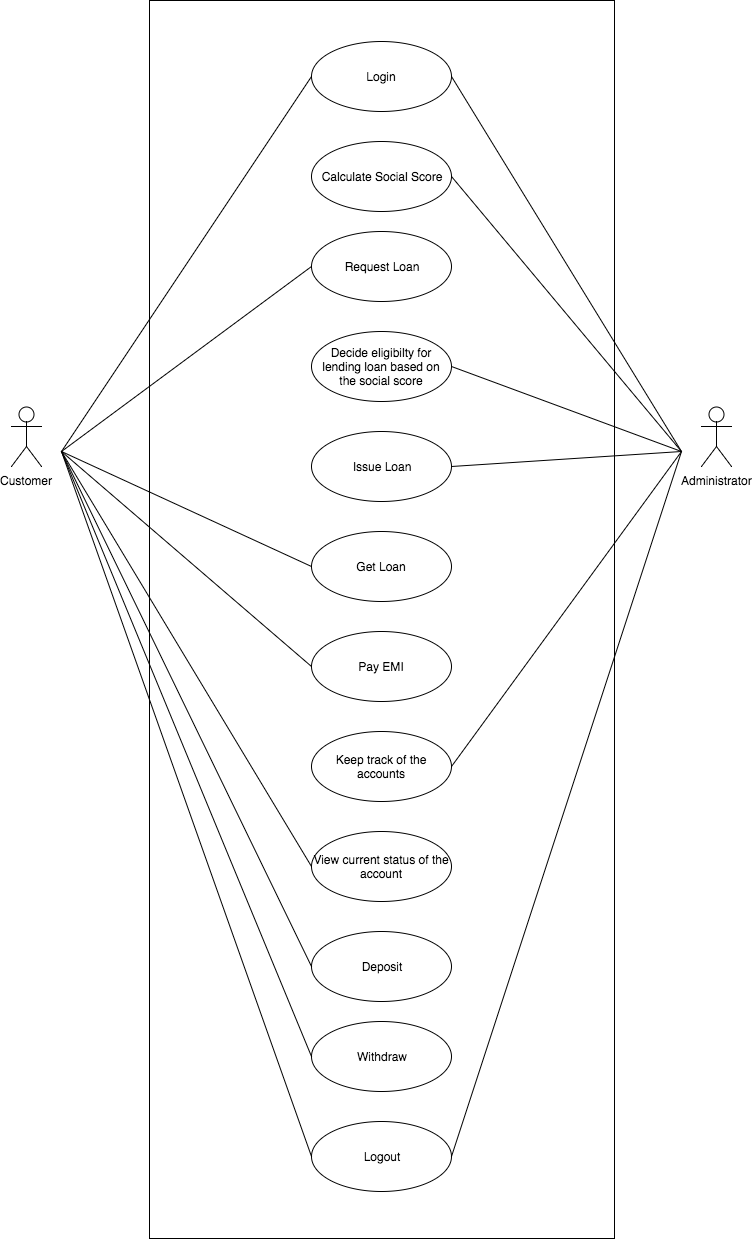

The diagram above was exported from draw.io. Its source (the exported page's mxGraphModel, read from the mxfile embedded in the PNG):
<mxGraphModel dx="1190" dy="771" grid="0" gridSize="10" guides="1" tooltips="1" connect="1" arrows="1" fold="1" page="1" pageScale="1" pageWidth="827" pageHeight="1169" background="#ffffff" math="0" shadow="0">
  <root>
    <mxCell id="0" />
    <mxCell id="1" parent="0" />
    <mxCell id="2" value="Customer" style="shape=umlActor;verticalLabelPosition=bottom;labelBackgroundColor=#ffffff;verticalAlign=top;html=1;" parent="1" vertex="1">
      <mxGeometry x="50" y="515" width="30" height="60" as="geometry" />
    </mxCell>
    <mxCell id="6" value="Login" style="ellipse;whiteSpace=wrap;html=1;" parent="1" vertex="1">
      <mxGeometry x="350" y="150" width="140" height="70" as="geometry" />
    </mxCell>
    <mxCell id="8" value="" style="endArrow=none;html=1;entryX=0;entryY=0.5;" parent="1" target="6" edge="1">
      <mxGeometry width="50" height="50" relative="1" as="geometry">
        <mxPoint x="100" y="560" as="sourcePoint" />
        <mxPoint x="340" y="202" as="targetPoint" />
      </mxGeometry>
    </mxCell>
    <mxCell id="10" value="Administrator" style="shape=umlActor;verticalLabelPosition=bottom;labelBackgroundColor=#ffffff;verticalAlign=top;html=1;" parent="1" vertex="1">
      <mxGeometry x="740" y="515" width="30" height="60" as="geometry" />
    </mxCell>
    <mxCell id="11" value="" style="endArrow=none;html=1;entryX=1;entryY=0.5;" parent="1" target="6" edge="1">
      <mxGeometry width="50" height="50" relative="1" as="geometry">
        <mxPoint x="720" y="560" as="sourcePoint" />
        <mxPoint x="170" y="380" as="targetPoint" />
        <Array as="points" />
      </mxGeometry>
    </mxCell>
    <mxCell id="12" value="Calculate Social Score" style="ellipse;whiteSpace=wrap;html=1;" parent="1" vertex="1">
      <mxGeometry x="350" y="250" width="140" height="70" as="geometry" />
    </mxCell>
    <mxCell id="13" value="Decide eligibilty for lending loan based on the social score" style="ellipse;whiteSpace=wrap;html=1;rotation=0;" parent="1" vertex="1">
      <mxGeometry x="350" y="440" width="140" height="70" as="geometry" />
    </mxCell>
    <mxCell id="14" value="Request Loan" style="ellipse;whiteSpace=wrap;html=1;" parent="1" vertex="1">
      <mxGeometry x="350" y="340" width="140" height="70" as="geometry" />
    </mxCell>
    <mxCell id="16" value="" style="endArrow=none;html=1;exitX=1;exitY=0.5;" parent="1" source="12" edge="1">
      <mxGeometry width="50" height="50" relative="1" as="geometry">
        <mxPoint x="540" y="345" as="sourcePoint" />
        <mxPoint x="720" y="560" as="targetPoint" />
      </mxGeometry>
    </mxCell>
    <mxCell id="18" value="" style="endArrow=none;html=1;entryX=0;entryY=0.5;" parent="1" target="14" edge="1">
      <mxGeometry width="50" height="50" relative="1" as="geometry">
        <mxPoint x="100" y="560" as="sourcePoint" />
        <mxPoint x="260" y="325" as="targetPoint" />
      </mxGeometry>
    </mxCell>
    <mxCell id="19" value="" style="endArrow=none;html=1;exitX=1;exitY=0.5;" parent="1" source="13" edge="1">
      <mxGeometry width="50" height="50" relative="1" as="geometry">
        <mxPoint x="570" y="410" as="sourcePoint" />
        <mxPoint x="720" y="560" as="targetPoint" />
      </mxGeometry>
    </mxCell>
    <mxCell id="20" value="Issue Loan" style="ellipse;whiteSpace=wrap;html=1;" parent="1" vertex="1">
      <mxGeometry x="350" y="540" width="140" height="70" as="geometry" />
    </mxCell>
    <mxCell id="21" value="" style="endArrow=none;html=1;exitX=1;exitY=0.5;" parent="1" source="20" edge="1">
      <mxGeometry width="50" height="50" relative="1" as="geometry">
        <mxPoint x="490" y="590" as="sourcePoint" />
        <mxPoint x="720" y="560" as="targetPoint" />
      </mxGeometry>
    </mxCell>
    <mxCell id="24" value="Get Loan" style="ellipse;whiteSpace=wrap;html=1;" parent="1" vertex="1">
      <mxGeometry x="350" y="640" width="140" height="70" as="geometry" />
    </mxCell>
    <mxCell id="25" value="" style="endArrow=none;html=1;entryX=0;entryY=0.5;" parent="1" target="24" edge="1">
      <mxGeometry width="50" height="50" relative="1" as="geometry">
        <mxPoint x="100" y="560" as="sourcePoint" />
        <mxPoint x="160" y="460" as="targetPoint" />
      </mxGeometry>
    </mxCell>
    <mxCell id="26" value="Pay EMI" style="ellipse;whiteSpace=wrap;html=1;" parent="1" vertex="1">
      <mxGeometry x="350" y="740" width="140" height="70" as="geometry" />
    </mxCell>
    <mxCell id="27" value="Keep track of the accounts" style="ellipse;whiteSpace=wrap;html=1;" parent="1" vertex="1">
      <mxGeometry x="350" y="840" width="140" height="70" as="geometry" />
    </mxCell>
    <mxCell id="28" value="View current status of the account" style="ellipse;whiteSpace=wrap;html=1;" parent="1" vertex="1">
      <mxGeometry x="350" y="940" width="140" height="70" as="geometry" />
    </mxCell>
    <mxCell id="29" value="Deposit" style="ellipse;whiteSpace=wrap;html=1;" parent="1" vertex="1">
      <mxGeometry x="350" y="1040" width="140" height="70" as="geometry" />
    </mxCell>
    <mxCell id="30" value="Withdraw" style="ellipse;whiteSpace=wrap;html=1;" parent="1" vertex="1">
      <mxGeometry x="350" y="1130" width="140" height="70" as="geometry" />
    </mxCell>
    <mxCell id="31" value="Logout" style="ellipse;whiteSpace=wrap;html=1;" parent="1" vertex="1">
      <mxGeometry x="350" y="1230" width="140" height="70" as="geometry" />
    </mxCell>
    <mxCell id="32" value="" style="endArrow=none;html=1;entryX=0;entryY=0.5;" parent="1" target="26" edge="1">
      <mxGeometry width="50" height="50" relative="1" as="geometry">
        <mxPoint x="100" y="560" as="sourcePoint" />
        <mxPoint x="200" y="760" as="targetPoint" />
      </mxGeometry>
    </mxCell>
    <mxCell id="33" value="" style="endArrow=none;html=1;entryX=0;entryY=0.5;" parent="1" target="28" edge="1">
      <mxGeometry width="50" height="50" relative="1" as="geometry">
        <mxPoint x="100" y="560" as="sourcePoint" />
        <mxPoint x="190" y="860" as="targetPoint" />
      </mxGeometry>
    </mxCell>
    <mxCell id="34" value="" style="endArrow=none;html=1;entryX=0;entryY=0.5;" parent="1" target="29" edge="1">
      <mxGeometry width="50" height="50" relative="1" as="geometry">
        <mxPoint x="100" y="560" as="sourcePoint" />
        <mxPoint x="200" y="1060" as="targetPoint" />
      </mxGeometry>
    </mxCell>
    <mxCell id="35" value="" style="endArrow=none;html=1;entryX=0;entryY=0.5;" parent="1" target="30" edge="1">
      <mxGeometry width="50" height="50" relative="1" as="geometry">
        <mxPoint x="100" y="560" as="sourcePoint" />
        <mxPoint x="230" y="1120" as="targetPoint" />
      </mxGeometry>
    </mxCell>
    <mxCell id="36" value="" style="endArrow=none;html=1;entryX=0;entryY=0.5;" parent="1" target="31" edge="1">
      <mxGeometry width="50" height="50" relative="1" as="geometry">
        <mxPoint x="100" y="560" as="sourcePoint" />
        <mxPoint x="90" y="1320" as="targetPoint" />
      </mxGeometry>
    </mxCell>
    <mxCell id="37" value="" style="endArrow=none;html=1;exitX=1;exitY=0.5;" parent="1" source="27" edge="1">
      <mxGeometry width="50" height="50" relative="1" as="geometry">
        <mxPoint x="610" y="1000" as="sourcePoint" />
        <mxPoint x="720" y="560" as="targetPoint" />
        <Array as="points" />
      </mxGeometry>
    </mxCell>
    <mxCell id="38" value="" style="endArrow=none;html=1;exitX=1;exitY=0.5;" parent="1" source="31" edge="1">
      <mxGeometry width="50" height="50" relative="1" as="geometry">
        <mxPoint x="680" y="950" as="sourcePoint" />
        <mxPoint x="720" y="560" as="targetPoint" />
      </mxGeometry>
    </mxCell>
    <mxCell id="48" value="" style="rounded=0;whiteSpace=wrap;html=1;strokeWidth=1;fillColor=none;" parent="1" vertex="1">
      <mxGeometry x="188" y="109" width="465" height="1238" as="geometry" />
    </mxCell>
  </root>
</mxGraphModel>